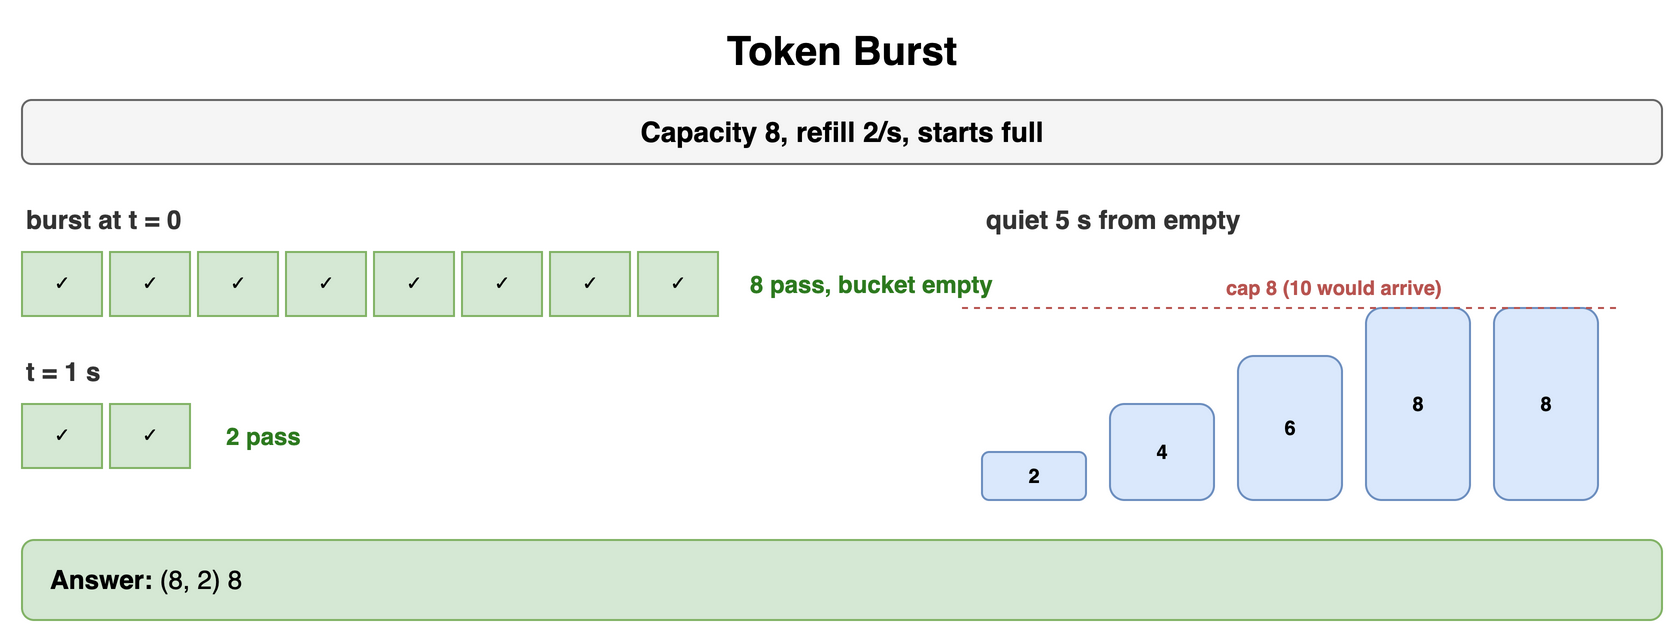

The diagram above was exported from draw.io. Its source (the exported page's mxGraphModel, read from the mxfile embedded in the PNG):
<mxGraphModel dx="900" dy="324" grid="1" gridSize="10" guides="1" tooltips="1" connect="1" arrows="1" fold="1" page="1" pageScale="1" pageWidth="900" pageHeight="324" math="0" shadow="0">
  <root>
    <mxCell id="0" />
    <mxCell id="1" parent="0" />
    <mxCell id="c1" value="Token Burst" style="text;html=1;align=center;verticalAlign=middle;whiteSpace=wrap;fontSize=20;fontStyle=1;" vertex="1" parent="1">
      <mxGeometry x="40" y="10" width="820" height="30" as="geometry" />
    </mxCell>
    <mxCell id="c2" value="Capacity 8, refill 2/s, starts full" style="rounded=1;whiteSpace=wrap;html=1;fillColor=#f5f5f5;strokeColor=#666666;fontStyle=1;fontSize=14;" vertex="1" parent="1">
      <mxGeometry x="40" y="50" width="820" height="32" as="geometry" />
    </mxCell>
    <mxCell id="c3" value="burst at t = 0" style="text;html=1;whiteSpace=wrap;fontSize=11;align=left;verticalAlign=middle;fontSize=13;fontColor=#333333;fontStyle=1;" vertex="1" parent="1">
      <mxGeometry x="40" y="100" width="300" height="20" as="geometry" />
    </mxCell>
    <mxCell id="c4" value="✓" style="rounded=0;whiteSpace=wrap;html=1;fontFamily=Courier New;fontStyle=1;fontSize=13;fillColor=#d5e8d4;strokeColor=#82b366;fontSize=11;" vertex="1" parent="1">
      <mxGeometry x="40" y="126" width="40" height="32" as="geometry" />
    </mxCell>
    <mxCell id="c5" value="✓" style="rounded=0;whiteSpace=wrap;html=1;fontFamily=Courier New;fontStyle=1;fontSize=13;fillColor=#d5e8d4;strokeColor=#82b366;fontSize=11;" vertex="1" parent="1">
      <mxGeometry x="84" y="126" width="40" height="32" as="geometry" />
    </mxCell>
    <mxCell id="c6" value="✓" style="rounded=0;whiteSpace=wrap;html=1;fontFamily=Courier New;fontStyle=1;fontSize=13;fillColor=#d5e8d4;strokeColor=#82b366;fontSize=11;" vertex="1" parent="1">
      <mxGeometry x="128" y="126" width="40" height="32" as="geometry" />
    </mxCell>
    <mxCell id="c7" value="✓" style="rounded=0;whiteSpace=wrap;html=1;fontFamily=Courier New;fontStyle=1;fontSize=13;fillColor=#d5e8d4;strokeColor=#82b366;fontSize=11;" vertex="1" parent="1">
      <mxGeometry x="172" y="126" width="40" height="32" as="geometry" />
    </mxCell>
    <mxCell id="c8" value="✓" style="rounded=0;whiteSpace=wrap;html=1;fontFamily=Courier New;fontStyle=1;fontSize=13;fillColor=#d5e8d4;strokeColor=#82b366;fontSize=11;" vertex="1" parent="1">
      <mxGeometry x="216" y="126" width="40" height="32" as="geometry" />
    </mxCell>
    <mxCell id="c9" value="✓" style="rounded=0;whiteSpace=wrap;html=1;fontFamily=Courier New;fontStyle=1;fontSize=13;fillColor=#d5e8d4;strokeColor=#82b366;fontSize=11;" vertex="1" parent="1">
      <mxGeometry x="260" y="126" width="40" height="32" as="geometry" />
    </mxCell>
    <mxCell id="c10" value="✓" style="rounded=0;whiteSpace=wrap;html=1;fontFamily=Courier New;fontStyle=1;fontSize=13;fillColor=#d5e8d4;strokeColor=#82b366;fontSize=11;" vertex="1" parent="1">
      <mxGeometry x="304" y="126" width="40" height="32" as="geometry" />
    </mxCell>
    <mxCell id="c11" value="✓" style="rounded=0;whiteSpace=wrap;html=1;fontFamily=Courier New;fontStyle=1;fontSize=13;fillColor=#d5e8d4;strokeColor=#82b366;fontSize=11;" vertex="1" parent="1">
      <mxGeometry x="348" y="126" width="40" height="32" as="geometry" />
    </mxCell>
    <mxCell id="c12" value="8 pass, bucket empty" style="text;html=1;whiteSpace=wrap;fontSize=11;align=left;verticalAlign=middle;fontSize=12;fontColor=#2d7a1f;fontStyle=1;" vertex="1" parent="1">
      <mxGeometry x="402" y="126" width="200" height="32" as="geometry" />
    </mxCell>
    <mxCell id="c13" value="t = 1 s" style="text;html=1;whiteSpace=wrap;fontSize=11;align=left;verticalAlign=middle;fontSize=13;fontColor=#333333;fontStyle=1;" vertex="1" parent="1">
      <mxGeometry x="40" y="176" width="300" height="20" as="geometry" />
    </mxCell>
    <mxCell id="c14" value="✓" style="rounded=0;whiteSpace=wrap;html=1;fontFamily=Courier New;fontStyle=1;fontSize=13;fillColor=#d5e8d4;strokeColor=#82b366;fontSize=11;" vertex="1" parent="1">
      <mxGeometry x="40" y="202" width="40" height="32" as="geometry" />
    </mxCell>
    <mxCell id="c15" value="✓" style="rounded=0;whiteSpace=wrap;html=1;fontFamily=Courier New;fontStyle=1;fontSize=13;fillColor=#d5e8d4;strokeColor=#82b366;fontSize=11;" vertex="1" parent="1">
      <mxGeometry x="84" y="202" width="40" height="32" as="geometry" />
    </mxCell>
    <mxCell id="c16" value="2 pass" style="text;html=1;whiteSpace=wrap;fontSize=11;align=left;verticalAlign=middle;fontSize=12;fontColor=#2d7a1f;fontStyle=1;" vertex="1" parent="1">
      <mxGeometry x="140" y="202" width="200" height="32" as="geometry" />
    </mxCell>
    <mxCell id="c17" value="quiet 5 s from empty" style="text;html=1;whiteSpace=wrap;fontSize=11;align=left;verticalAlign=middle;fontSize=13;fontColor=#333333;fontStyle=1;" vertex="1" parent="1">
      <mxGeometry x="520" y="100" width="340" height="20" as="geometry" />
    </mxCell>
    <mxCell id="c18" value="2" style="rounded=1;whiteSpace=wrap;html=1;fillColor=#dae8fc;strokeColor=#6c8ebf;fontSize=10;align=center;fontStyle=1;" vertex="1" parent="1">
      <mxGeometry x="520" y="226" width="52" height="24" as="geometry" />
    </mxCell>
    <mxCell id="c19" value="4" style="rounded=1;whiteSpace=wrap;html=1;fillColor=#dae8fc;strokeColor=#6c8ebf;fontSize=10;align=center;fontStyle=1;" vertex="1" parent="1">
      <mxGeometry x="584" y="202" width="52" height="48" as="geometry" />
    </mxCell>
    <mxCell id="c20" value="6" style="rounded=1;whiteSpace=wrap;html=1;fillColor=#dae8fc;strokeColor=#6c8ebf;fontSize=10;align=center;fontStyle=1;" vertex="1" parent="1">
      <mxGeometry x="648" y="178" width="52" height="72" as="geometry" />
    </mxCell>
    <mxCell id="c21" value="8" style="rounded=1;whiteSpace=wrap;html=1;fillColor=#dae8fc;strokeColor=#6c8ebf;fontSize=10;align=center;fontStyle=1;" vertex="1" parent="1">
      <mxGeometry x="712" y="154" width="52" height="96" as="geometry" />
    </mxCell>
    <mxCell id="c22" value="8" style="rounded=1;whiteSpace=wrap;html=1;fillColor=#dae8fc;strokeColor=#6c8ebf;fontSize=10;align=center;fontStyle=1;" vertex="1" parent="1">
      <mxGeometry x="776" y="154" width="52" height="96" as="geometry" />
    </mxCell>
    <mxCell id="c23" value="" style="endArrow=none;html=1;strokeColor=#b85450;dashed=1;" edge="1" parent="1">
      <mxGeometry relative="1" as="geometry">
        <mxPoint x="510" y="154" as="sourcePoint" />
        <mxPoint x="840" y="154" as="targetPoint" />
      </mxGeometry>
    </mxCell>
    <mxCell id="c24" value="cap 8 (10 would arrive)" style="text;html=1;whiteSpace=wrap;fontSize=11;align=left;verticalAlign=middle;fontSize=10;fontColor=#b85450;fontStyle=1;" vertex="1" parent="1">
      <mxGeometry x="640" y="136" width="220" height="16" as="geometry" />
    </mxCell>
    <mxCell id="c25" value="&lt;b&gt;Answer:&lt;/b&gt; (8, 2) 8" style="rounded=1;whiteSpace=wrap;html=1;fillColor=#d5e8d4;strokeColor=#82b366;fontSize=13;align=left;spacingLeft=12;" vertex="1" parent="1">
      <mxGeometry x="40" y="270" width="820" height="40" as="geometry" />
    </mxCell>
  </root>
</mxGraphModel>